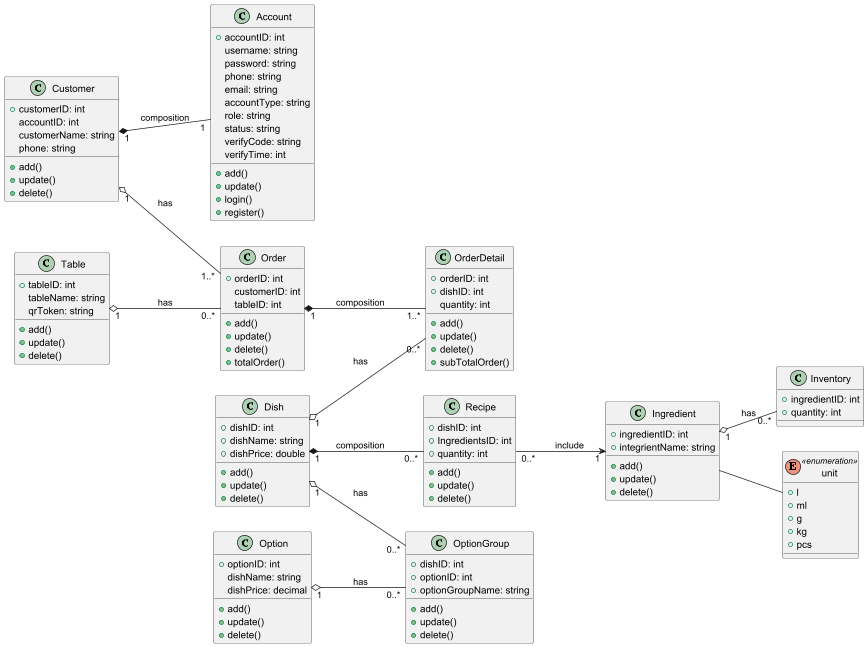

The diagram above was rendered by PlantUML. Its source (embedded in the PNG):
@startuml
left to right direction
class Account {
    + accountID: int
    username: string
    password: string
    phone: string
    email: string
    accountType: string
    role: string
    status: string
    verifyCode: string
    verifyTime: int
    + add()
    + update()
    + login()
    + register()
}

class Customer {
    + customerID: int
    accountID: int
    customerName: string
    phone: string
    + add()
    + update()
    + delete()
}

class Table {
    + tableID: int
    tableName: string
    qrToken: string
        + add()
        + update()
        + delete()
}

class Order {
    + orderID: int
    customerID: int
    tableID: int
    + add()
    + update()
    + delete()
    + totalOrder()
}

class OrderDetail {
    + orderID: int
    + dishID: int
    quantity: int
    + add()
    + update()
    + delete()
    + subTotalOrder()
}

class Option {
    + optionID: int
    dishName: string
    dishPrice: decimal
    + add()
    + update()
    + delete()
}

class OptionGroup {
    + dishID: int
    + optionID: int
    + optionGroupName: string
    + add()
    + update()
    + delete()
}

class Dish {
    + dishID: int
    + dishName: string
    + dishPrice: double
    + add()
    + update()
    + delete()
}

class Recipe {
    + dishID: int
    + IngredientsID: int
    + quantity: int
    + add()
    + update()
    + delete()
}

class Ingredient {
    + ingredientID: int
    + integrientName: string
    + add()
    + update()
    + delete()
}

class Inventory {
    + ingredientID: int
    + quantity: int
}

enum unit <<enumeration>> {
    + l
    + ml
    + g
    + kg
    + pcs
}

Customer   "1" *-- "1"  Account: composition
Customer  "1" o-- "1..*" Order        : has
Table     "1" o-- "0..*" Order        : has

Order     "1" *-- "1..*" OrderDetail  : composition

Option    "1" o-- "0..*" OptionGroup  : has
Dish      "1" o-- "0..*" OptionGroup  : has
Dish       "1" o-- "0..*" OrderDetail  : has

Dish      "1" *-- "0..*" Recipe       : composition
Recipe    "0..*" --> "1" Ingredient   : include

Ingredient "1" o-- "0..*" Inventory   : has
Ingredient -- unit
@enduml